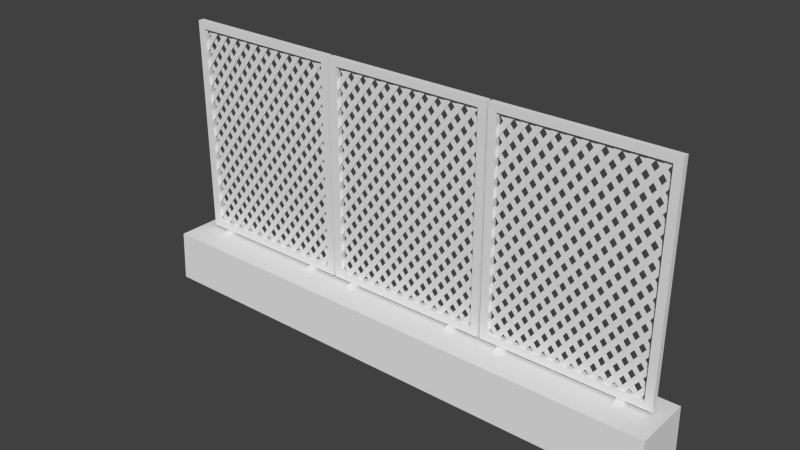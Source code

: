 # Source: lowfence_alt_blend.blend  (saved by Blender 2.69.0; exported with 4.5.12 LTS)
import bpy
from mathutils import Matrix  # noqa: F401  (used for matrix-valued properties, if any)

bpy.ops.wm.read_factory_settings(use_empty=True)
scene = bpy.context.scene
scene.name = 'Scene'

# ---- collections
col_collection_1 = bpy.data.collections.new('Collection 1'); scene.collection.children.link(col_collection_1)

# ---- world
world_world = bpy.data.worlds.new('World'); scene.world = world_world
world_world.color = (0.05088, 0.05088, 0.05088)
world_world.use_sun_shadow = False
world_world.sun_shadow_jitter_overblur = 0.0
world_world.cycles.sampling_method = 'MANUAL'
world_world.cycles.sample_map_resolution = 256

# ---- meshes
me_largefence = bpy.data.meshes.new('largefence')
me_largefence.from_pydata([(-0.4666, 0.004794, 0.05574), (-0.4666, 0.09099, -0.05181), (-0.4666, 0.004794, -0.05544), (-0.4666, 0.0919, 0.05151), (-0.1454, 0.09582, -0.01621), (-0.1454, 0.09582, -0.005627), (0.1484, 0.09582, -0.005627), (0.4666, 0.004794, 0.05574), (0.4666, 0.09099, -0.05181), (0.4666, 0.0919, 0.05151), (0.4666, 0.004794, -0.05544), (0.1484, 0.4799, -0.01621), (-0.1454, 0.4799, -0.01621), (-0.1454, 0.4799, -0.005627), (0.1484, 0.4799, -0.005627), (0.1484, 0.09582, -0.01621), (-0.1317, 0.1088, -0.01612), (-0.1317, 0.1088, -0.005722), (0.1347, 0.1088, -0.005722), (0.1347, 0.467, -0.01612), (-0.1317, 0.467, -0.01612), (-0.1317, 0.467, -0.005722), (0.1347, 0.467, -0.005722), (0.1347, 0.1088, -0.01612), (-0.1351, 0.1087, -0.01027), (0.1381, 0.1087, -0.01027), (-0.1351, 0.4698, -0.01027), (0.1381, 0.4698, -0.01027), (-0.0989, 0.08854, 0.02174), (-0.1109, 0.08854, 0.02174), (-0.09847, 0.08854, -0.02662), (-0.0973, 0.09694, -0.01264), (-0.1125, 0.09694, -0.01264), (-0.1114, 0.08854, -0.02662), (0.09252, 0.08854, -0.02662), (0.09135, 0.09694, -0.01264), (0.1066, 0.09694, -0.01264), (0.1054, 0.08854, -0.02662), (0.09295, 0.08854, 0.02174), (0.105, 0.08854, 0.02174), (0.1381, 0.1244, -0.01027), (0.1381, 0.1401, -0.01027), (0.1381, 0.1558, -0.01027), (0.1381, 0.1715, -0.01027), (0.1381, 0.1872, -0.01027), (0.1381, 0.2029, -0.01027), (0.1381, 0.2186, -0.01027), (0.1381, 0.2343, -0.01027), (0.1381, 0.25, -0.01027), (0.1381, 0.2657, -0.01027), (0.1381, 0.2814, -0.01027), (0.1381, 0.2971, -0.01027), (0.1381, 0.3128, -0.01027), (0.1381, 0.3285, -0.01027), (0.1381, 0.3442, -0.01027), (0.1381, 0.3599, -0.01027), (0.1381, 0.3756, -0.01027), (0.1381, 0.3913, -0.01027), (0.1381, 0.407, -0.01027), (0.1381, 0.4227, -0.01027), (0.1381, 0.4384, -0.01027), (0.1381, 0.4541, -0.01027), (-0.1351, 0.4541, -0.01027), (-0.1351, 0.4384, -0.01027), (-0.1351, 0.4227, -0.01027), (-0.1351, 0.407, -0.01027), (-0.1351, 0.3913, -0.01027), (-0.1351, 0.3756, -0.01027), (-0.1351, 0.3599, -0.01027), (-0.1351, 0.3442, -0.01027), (-0.1351, 0.3285, -0.01027), (-0.1351, 0.3128, -0.01027), (-0.1351, 0.2971, -0.01027), (-0.1351, 0.2814, -0.01027), (-0.1351, 0.2657, -0.01027), (-0.1351, 0.25, -0.01027), (-0.1351, 0.2343, -0.01027), (-0.1351, 0.2186, -0.01027), (-0.1351, 0.2029, -0.01027), (-0.1351, 0.1872, -0.01027), (-0.1351, 0.1715, -0.01027), (-0.1351, 0.1558, -0.01027), (-0.1351, 0.1401, -0.01027), (-0.1351, 0.1244, -0.01027), (0.1262, 0.4698, -0.01027), (0.1143, 0.4698, -0.01027), (0.1024, 0.4698, -0.01027), (0.09057, 0.4698, -0.01027), (0.07869, 0.4698, -0.01027), (0.06681, 0.4698, -0.01027), (0.05494, 0.4698, -0.01027), (0.04306, 0.4698, -0.01027), (0.03118, 0.4698, -0.01027), (0.0193, 0.4698, -0.01027), (0.007427, 0.4698, -0.01027), (-0.00445, 0.4698, -0.01027), (-0.01633, 0.4698, -0.01027), (-0.0282, 0.4698, -0.01027), (-0.04008, 0.4698, -0.01027), (-0.05196, 0.4698, -0.01027), (-0.06384, 0.4698, -0.01027), (-0.07571, 0.4698, -0.01027), (-0.08759, 0.4698, -0.01027), (-0.09947, 0.4698, -0.01027), (-0.1113, 0.4698, -0.01027), (-0.1232, 0.4698, -0.01027), (-0.1232, 0.1087, -0.01027), (-0.1113, 0.1087, -0.01027), (-0.09947, 0.1087, -0.01027), (-0.08759, 0.1087, -0.01027), (-0.07571, 0.1087, -0.01027), (-0.06384, 0.1087, -0.01027), (-0.05196, 0.1087, -0.01027), (-0.04008, 0.1087, -0.01027), (-0.0282, 0.1087, -0.01027), (-0.01633, 0.1087, -0.01027), (-0.004451, 0.1087, -0.01027), (0.007427, 0.1087, -0.01027), (0.0193, 0.1087, -0.01027), (0.03118, 0.1087, -0.01027), (0.04306, 0.1087, -0.01027), (0.05494, 0.1087, -0.01027), (0.06681, 0.1087, -0.01027), (0.07869, 0.1087, -0.01027), (0.09057, 0.1087, -0.01027), (0.1024, 0.1087, -0.01027), (0.1143, 0.1087, -0.01027), (0.1262, 0.1087, -0.01027), (0.1381, 0.1087, -0.01175), (-0.1351, 0.1087, -0.01175), (0.1381, 0.4698, -0.01175), (-0.1351, 0.4698, -0.01175), (-0.1351, 0.1244, -0.01175), (-0.1351, 0.1401, -0.01175), (-0.1351, 0.1558, -0.01175), (-0.1351, 0.1715, -0.01175), (-0.1351, 0.1872, -0.01175), (-0.1351, 0.2029, -0.01175), (-0.1351, 0.2186, -0.01175), (-0.1351, 0.2343, -0.01175), (-0.1351, 0.25, -0.01175), (-0.1351, 0.2657, -0.01175), (-0.1351, 0.2814, -0.01175), (-0.1351, 0.2971, -0.01175), (-0.1351, 0.3128, -0.01175), (-0.1351, 0.3285, -0.01175), (-0.1351, 0.3442, -0.01175), (-0.1351, 0.3599, -0.01175), (-0.1351, 0.3756, -0.01175), (-0.1351, 0.3913, -0.01175), (-0.1351, 0.407, -0.01175), (-0.1351, 0.4227, -0.01175), (-0.1351, 0.4384, -0.01175), (-0.1351, 0.4541, -0.01175), (0.1381, 0.4541, -0.01175), (0.1381, 0.4384, -0.01175), (0.1381, 0.4227, -0.01175), (0.1381, 0.407, -0.01175), (0.1381, 0.3913, -0.01175), (0.1381, 0.3756, -0.01175), (0.1381, 0.3599, -0.01175), (0.1381, 0.3442, -0.01175), (0.1381, 0.3285, -0.01175), (0.1381, 0.3128, -0.01175), (0.1381, 0.2971, -0.01175), (0.1381, 0.2814, -0.01175), (0.1381, 0.2657, -0.01175), (0.1381, 0.25, -0.01175), (0.1381, 0.2343, -0.01175), (0.1381, 0.2186, -0.01175), (0.1381, 0.2029, -0.01175), (0.1381, 0.1872, -0.01175), (0.1381, 0.1715, -0.01175), (0.1381, 0.1558, -0.01175), (0.1381, 0.1401, -0.01175), (0.1381, 0.1244, -0.01175), (-0.1232, 0.4698, -0.01175), (-0.1113, 0.4698, -0.01175), (-0.09947, 0.4698, -0.01175), (-0.08759, 0.4698, -0.01175), (-0.07571, 0.4698, -0.01175), (-0.06384, 0.4698, -0.01175), (-0.05196, 0.4698, -0.01175), (-0.04008, 0.4698, -0.01175), (-0.0282, 0.4698, -0.01175), (-0.01633, 0.4698, -0.01175), (-0.004451, 0.4698, -0.01175), (0.007427, 0.4698, -0.01175), (0.0193, 0.4698, -0.01175), (0.03118, 0.4698, -0.01175), (0.04306, 0.4698, -0.01175), (0.05493, 0.4698, -0.01175), (0.06681, 0.4698, -0.01175), (0.07869, 0.4698, -0.01175), (0.09057, 0.4698, -0.01175), (0.1024, 0.4698, -0.01175), (0.1143, 0.4698, -0.01175), (0.1262, 0.4698, -0.01175), (0.1262, 0.1087, -0.01175), (0.1143, 0.1087, -0.01175), (0.1024, 0.1087, -0.01175), (0.09057, 0.1087, -0.01175), (0.07869, 0.1087, -0.01175), (0.06681, 0.1087, -0.01175), (0.05494, 0.1087, -0.01175), (0.04306, 0.1087, -0.01175), (0.03118, 0.1087, -0.01175), (0.0193, 0.1087, -0.01175), (0.007427, 0.1087, -0.01175), (-0.004451, 0.1087, -0.01175), (-0.01633, 0.1087, -0.01175), (-0.0282, 0.1087, -0.01175), (-0.04008, 0.1087, -0.01175), (-0.05196, 0.1087, -0.01175), (-0.06384, 0.1087, -0.01175), (-0.07571, 0.1087, -0.01175), (-0.08759, 0.1087, -0.01175), (-0.09947, 0.1087, -0.01175), (-0.1113, 0.1087, -0.01175), (-0.1232, 0.1087, -0.01175), (0.1523, 0.09582, -0.01621), (0.1523, 0.09582, -0.005627), (0.4461, 0.09582, -0.005627), (0.4461, 0.4799, -0.01621), (0.1523, 0.4799, -0.01621), (0.1523, 0.4799, -0.005627), (0.4461, 0.4799, -0.005627), (0.4461, 0.09582, -0.01621), (0.166, 0.1088, -0.01612), (0.166, 0.1088, -0.005722), (0.4324, 0.1088, -0.005722), (0.4324, 0.467, -0.01612), (0.166, 0.467, -0.01612), (0.166, 0.467, -0.005722), (0.4324, 0.467, -0.005722), (0.4324, 0.1088, -0.01612), (0.1626, 0.1087, -0.01027), (0.1626, 0.4698, -0.01027), (0.4358, 0.4698, -0.01027), (0.1988, 0.08854, 0.02174), (0.1868, 0.08854, 0.02174), (0.1992, 0.08854, -0.02662), (0.2004, 0.09694, -0.01264), (0.1852, 0.09694, -0.01264), (0.1863, 0.08854, -0.02662), (0.3902, 0.08854, -0.02662), (0.3891, 0.09694, -0.01264), (0.4043, 0.09694, -0.01264), (0.4031, 0.08854, -0.02662), (0.3907, 0.08854, 0.02174), (0.4027, 0.08854, 0.02174), (0.4358, 0.1244, -0.01027), (0.4358, 0.1401, -0.01027), (0.4358, 0.1558, -0.01027), (0.4358, 0.1715, -0.01027), (0.4358, 0.1872, -0.01027), (0.4358, 0.2029, -0.01027), (0.4358, 0.2186, -0.01027), (0.4358, 0.2343, -0.01027), (0.4358, 0.25, -0.01027), (0.4358, 0.2657, -0.01027), (0.4358, 0.2814, -0.01027), (0.4358, 0.2971, -0.01027), (0.4358, 0.3128, -0.01027), (0.4358, 0.3285, -0.01027), (0.4358, 0.3442, -0.01027), (0.4358, 0.3599, -0.01027), (0.4358, 0.3756, -0.01027), (0.4358, 0.3913, -0.01027), (0.4358, 0.407, -0.01027), (0.4358, 0.4227, -0.01027), (0.4358, 0.4384, -0.01027), (0.4358, 0.4541, -0.01027), (0.1626, 0.4541, -0.01027), (0.1626, 0.4384, -0.01027), (0.1626, 0.4227, -0.01027), (0.1626, 0.407, -0.01027), (0.1626, 0.3913, -0.01027), (0.1626, 0.3756, -0.01027), (0.1626, 0.3599, -0.01027), (0.1626, 0.3442, -0.01027), (0.1626, 0.3285, -0.01027), (0.1626, 0.3128, -0.01027), (0.1626, 0.2971, -0.01027), (0.1626, 0.2814, -0.01027), (0.1626, 0.2657, -0.01027), (0.1626, 0.25, -0.01027), (0.1626, 0.2343, -0.01027), (0.1626, 0.2186, -0.01027), (0.1626, 0.2029, -0.01027), (0.1626, 0.1872, -0.01027), (0.1626, 0.1715, -0.01027), (0.1626, 0.1558, -0.01027), (0.1626, 0.1401, -0.01027), (0.1626, 0.1244, -0.01027), (0.4239, 0.4698, -0.01027), (0.412, 0.4698, -0.01027), (0.4002, 0.4698, -0.01027), (0.3883, 0.4698, -0.01027), (0.3764, 0.4698, -0.01027), (0.3645, 0.4698, -0.01027), (0.3526, 0.4698, -0.01027), (0.3408, 0.4698, -0.01027), (0.3289, 0.4698, -0.01027), (0.317, 0.4698, -0.01027), (0.3051, 0.4698, -0.01027), (0.2933, 0.4698, -0.01027), (0.2814, 0.4698, -0.01027), (0.2695, 0.4698, -0.01027), (0.2576, 0.4698, -0.01027), (0.2457, 0.4698, -0.01027), (0.2339, 0.4698, -0.01027), (0.222, 0.4698, -0.01027), (0.2101, 0.4698, -0.01027), (0.1982, 0.4698, -0.01027), (0.1864, 0.4698, -0.01027), (0.1745, 0.4698, -0.01027), (0.1745, 0.1087, -0.01027), (0.1864, 0.1087, -0.01027), (0.1982, 0.1087, -0.01027), (0.2101, 0.1087, -0.01027), (0.222, 0.1087, -0.01027), (0.2339, 0.1087, -0.01027), (0.2457, 0.1087, -0.01027), (0.2576, 0.1087, -0.01027), (0.2695, 0.1087, -0.01027), (0.2814, 0.1087, -0.01027), (0.2933, 0.1087, -0.01027), (0.3051, 0.1087, -0.01027), (0.317, 0.1087, -0.01027), (0.3289, 0.1087, -0.01027), (0.3408, 0.1087, -0.01027), (0.3526, 0.1087, -0.01027), (0.3645, 0.1087, -0.01027), (0.3764, 0.1087, -0.01027), (0.3883, 0.1087, -0.01027), (0.4002, 0.1087, -0.01027), (0.412, 0.1087, -0.01027), (0.4239, 0.1087, -0.01027), (0.4358, 0.1087, -0.01175), (0.4358, 0.4698, -0.01175), (0.1626, 0.4698, -0.01175), (0.1626, 0.1244, -0.01175), (0.1626, 0.1401, -0.01175), (0.1626, 0.1558, -0.01175), (0.1626, 0.1715, -0.01175), (0.1626, 0.1872, -0.01175), (0.1626, 0.2029, -0.01175), (0.1626, 0.2186, -0.01175), (0.1626, 0.2343, -0.01175), (0.1626, 0.25, -0.01175), (0.1626, 0.2657, -0.01175), (0.1626, 0.2814, -0.01175), (0.1626, 0.2971, -0.01175), (0.1626, 0.3128, -0.01175), (0.1626, 0.3285, -0.01175), (0.1626, 0.3442, -0.01175), (0.1626, 0.3599, -0.01175), (0.1626, 0.3756, -0.01175), (0.1626, 0.3913, -0.01175), (0.1626, 0.407, -0.01175), (0.1626, 0.4227, -0.01175), (0.1626, 0.4384, -0.01175), (0.1626, 0.4541, -0.01175), (0.4358, 0.4541, -0.01175), (0.4358, 0.4384, -0.01175), (0.4358, 0.4227, -0.01175), (0.4358, 0.407, -0.01175), (0.4358, 0.3913, -0.01175), (0.4358, 0.3756, -0.01175), (0.4358, 0.3599, -0.01175), (0.4358, 0.3442, -0.01175), (0.4358, 0.3285, -0.01175), (0.4358, 0.3128, -0.01175), (0.4358, 0.2971, -0.01175), (0.4358, 0.2814, -0.01175), (0.4358, 0.2657, -0.01175), (0.4358, 0.25, -0.01175), (0.4358, 0.2343, -0.01175), (0.4358, 0.2186, -0.01175), (0.4358, 0.2029, -0.01175), (0.4358, 0.1872, -0.01175), (0.4358, 0.1715, -0.01175), (0.4358, 0.1558, -0.01175), (0.4358, 0.1401, -0.01175), (0.4358, 0.1244, -0.01175), (0.1745, 0.4698, -0.01175), (0.1864, 0.4698, -0.01175), (0.1982, 0.4698, -0.01175), (0.2101, 0.4698, -0.01175), (0.222, 0.4698, -0.01175), (0.2339, 0.4698, -0.01175), (0.2457, 0.4698, -0.01175), (0.2576, 0.4698, -0.01175), (0.2695, 0.4698, -0.01175), (0.2814, 0.4698, -0.01175), (0.2933, 0.4698, -0.01175), (0.3051, 0.4698, -0.01175), (0.317, 0.4698, -0.01175), (0.3289, 0.4698, -0.01175), (0.3408, 0.4698, -0.01175), (0.3526, 0.4698, -0.01175), (0.3645, 0.4698, -0.01175), (0.3764, 0.4698, -0.01175), (0.3883, 0.4698, -0.01175), (0.4002, 0.4698, -0.01175), (0.412, 0.4698, -0.01175), (0.4239, 0.4698, -0.01175), (0.4239, 0.1087, -0.01175), (0.412, 0.1087, -0.01175), (0.4002, 0.1087, -0.01175), (0.3883, 0.1087, -0.01175), (0.3764, 0.1087, -0.01175), (0.3645, 0.1087, -0.01175), (0.3526, 0.1087, -0.01175), (0.3408, 0.1087, -0.01175), (0.3289, 0.1087, -0.01175), (0.317, 0.1087, -0.01175), (0.3051, 0.1087, -0.01175), (0.2933, 0.1087, -0.01175), (0.2814, 0.1087, -0.01175), (0.2695, 0.1087, -0.01175), (0.2576, 0.1087, -0.01175), (0.2457, 0.1087, -0.01175), (0.2339, 0.1087, -0.01175), (0.222, 0.1087, -0.01175), (0.2101, 0.1087, -0.01175), (0.1982, 0.1087, -0.01175), (0.1864, 0.1087, -0.01175), (0.1745, 0.1087, -0.01175), (-0.443, 0.09582, -0.01621), (-0.443, 0.09582, -0.005627), (-0.1492, 0.09582, -0.005627), (-0.1492, 0.4799, -0.01621), (-0.443, 0.4799, -0.01621), (-0.443, 0.4799, -0.005627), (-0.1492, 0.4799, -0.005627), (-0.1492, 0.09582, -0.01621), (-0.4293, 0.1088, -0.01612), (-0.4293, 0.1088, -0.005722), (-0.1629, 0.1088, -0.005722), (-0.1629, 0.467, -0.01612), (-0.4293, 0.467, -0.01612), (-0.4293, 0.467, -0.005722), (-0.1629, 0.467, -0.005722), (-0.1629, 0.1088, -0.01612), (-0.4327, 0.1087, -0.01027), (-0.4327, 0.4698, -0.01027), (-0.1595, 0.4698, -0.01027), (-0.3965, 0.08854, 0.02174), (-0.4085, 0.08854, 0.02174), (-0.3961, 0.08854, -0.02662), (-0.3949, 0.09694, -0.01264), (-0.4101, 0.09694, -0.01264), (-0.409, 0.08854, -0.02662), (-0.2051, 0.08854, -0.02662), (-0.2062, 0.09694, -0.01264), (-0.191, 0.09694, -0.01264), (-0.1922, 0.08854, -0.02662), (-0.2047, 0.08854, 0.02174), (-0.1926, 0.08854, 0.02174), (-0.1595, 0.1244, -0.01027), (-0.1595, 0.1401, -0.01027), (-0.1595, 0.1558, -0.01027), (-0.1595, 0.1715, -0.01027), (-0.1595, 0.1872, -0.01027), (-0.1595, 0.2029, -0.01027), (-0.1595, 0.2186, -0.01027), (-0.1595, 0.2343, -0.01027), (-0.1595, 0.25, -0.01027), (-0.1595, 0.2657, -0.01027), (-0.1595, 0.2814, -0.01027), (-0.1595, 0.2971, -0.01027), (-0.1595, 0.3128, -0.01027), (-0.1595, 0.3285, -0.01027), (-0.1595, 0.3442, -0.01027), (-0.1595, 0.3599, -0.01027), (-0.1595, 0.3756, -0.01027), (-0.1595, 0.3913, -0.01027), (-0.1595, 0.407, -0.01027), (-0.1595, 0.4227, -0.01027), (-0.1595, 0.4384, -0.01027), (-0.1595, 0.4541, -0.01027), (-0.4327, 0.4541, -0.01027), (-0.4327, 0.4384, -0.01027), (-0.4327, 0.4227, -0.01027), (-0.4327, 0.407, -0.01027), (-0.4327, 0.3913, -0.01027), (-0.4327, 0.3756, -0.01027), (-0.4327, 0.3599, -0.01027), (-0.4327, 0.3442, -0.01027), (-0.4327, 0.3285, -0.01027), (-0.4327, 0.3128, -0.01027), (-0.4327, 0.2971, -0.01027), (-0.4327, 0.2814, -0.01027), (-0.4327, 0.2657, -0.01027), (-0.4327, 0.25, -0.01027), (-0.4327, 0.2343, -0.01027), (-0.4327, 0.2186, -0.01027), (-0.4327, 0.2029, -0.01027), (-0.4327, 0.1872, -0.01027), (-0.4327, 0.1715, -0.01027), (-0.4327, 0.1558, -0.01027), (-0.4327, 0.1401, -0.01027), (-0.4327, 0.1244, -0.01027), (-0.1714, 0.4698, -0.01027), (-0.1833, 0.4698, -0.01027), (-0.1952, 0.4698, -0.01027), (-0.207, 0.4698, -0.01027), (-0.2189, 0.4698, -0.01027), (-0.2308, 0.4698, -0.01027), (-0.2427, 0.4698, -0.01027), (-0.2545, 0.4698, -0.01027), (-0.2664, 0.4698, -0.01027), (-0.2783, 0.4698, -0.01027), (-0.2902, 0.4698, -0.01027), (-0.302, 0.4698, -0.01027), (-0.3139, 0.4698, -0.01027), (-0.3258, 0.4698, -0.01027), (-0.3377, 0.4698, -0.01027), (-0.3496, 0.4698, -0.01027), (-0.3614, 0.4698, -0.01027), (-0.3733, 0.4698, -0.01027), (-0.3852, 0.4698, -0.01027), (-0.3971, 0.4698, -0.01027), (-0.4089, 0.4698, -0.01027), (-0.4208, 0.4698, -0.01027), (-0.4208, 0.1087, -0.01027), (-0.4089, 0.1087, -0.01027), (-0.3971, 0.1087, -0.01027), (-0.3852, 0.1087, -0.01027), (-0.3733, 0.1087, -0.01027), (-0.3614, 0.1087, -0.01027), (-0.3496, 0.1087, -0.01027), (-0.3377, 0.1087, -0.01027), (-0.3258, 0.1087, -0.01027), (-0.3139, 0.1087, -0.01027), (-0.302, 0.1087, -0.01027), (-0.2902, 0.1087, -0.01027), (-0.2783, 0.1087, -0.01027), (-0.2664, 0.1087, -0.01027), (-0.2545, 0.1087, -0.01027), (-0.2427, 0.1087, -0.01027), (-0.2308, 0.1087, -0.01027), (-0.2189, 0.1087, -0.01027), (-0.207, 0.1087, -0.01027), (-0.1952, 0.1087, -0.01027), (-0.1833, 0.1087, -0.01027), (-0.1714, 0.1087, -0.01027), (-0.1595, 0.1087, -0.01175), (-0.1595, 0.4698, -0.01175), (-0.4327, 0.4698, -0.01175), (-0.4327, 0.1244, -0.01175), (-0.4327, 0.1401, -0.01175), (-0.4327, 0.1558, -0.01175), (-0.4327, 0.1715, -0.01175), (-0.4327, 0.1872, -0.01175), (-0.4327, 0.2029, -0.01175), (-0.4327, 0.2186, -0.01175), (-0.4327, 0.2343, -0.01175), (-0.4327, 0.25, -0.01175), (-0.4327, 0.2657, -0.01175), (-0.4327, 0.2814, -0.01175), (-0.4327, 0.2971, -0.01175), (-0.4327, 0.3128, -0.01175), (-0.4327, 0.3285, -0.01175), (-0.4327, 0.3442, -0.01175), (-0.4327, 0.3599, -0.01175), (-0.4327, 0.3756, -0.01175), (-0.4327, 0.3913, -0.01175), (-0.4327, 0.407, -0.01175), (-0.4327, 0.4227, -0.01175), (-0.4327, 0.4384, -0.01175), (-0.4327, 0.4541, -0.01175), (-0.1595, 0.4541, -0.01175), (-0.1595, 0.4384, -0.01175), (-0.1595, 0.4227, -0.01175), (-0.1595, 0.407, -0.01175), (-0.1595, 0.3913, -0.01175), (-0.1595, 0.3756, -0.01175), (-0.1595, 0.3599, -0.01175), (-0.1595, 0.3442, -0.01175), (-0.1595, 0.3285, -0.01175), (-0.1595, 0.3128, -0.01175), (-0.1595, 0.2971, -0.01175), (-0.1595, 0.2814, -0.01175), (-0.1595, 0.2657, -0.01175), (-0.1595, 0.25, -0.01175), (-0.1595, 0.2343, -0.01175), (-0.1595, 0.2186, -0.01175), (-0.1595, 0.2029, -0.01175), (-0.1595, 0.1872, -0.01175), (-0.1595, 0.1715, -0.01175), (-0.1595, 0.1558, -0.01175), (-0.1595, 0.1401, -0.01175), (-0.1595, 0.1244, -0.01175), (-0.4208, 0.4698, -0.01175), (-0.4089, 0.4698, -0.01175), (-0.3971, 0.4698, -0.01175), (-0.3852, 0.4698, -0.01175), (-0.3733, 0.4698, -0.01175), (-0.3614, 0.4698, -0.01175), (-0.3496, 0.4698, -0.01175), (-0.3377, 0.4698, -0.01175), (-0.3258, 0.4698, -0.01175), (-0.3139, 0.4698, -0.01175), (-0.302, 0.4698, -0.01175), (-0.2902, 0.4698, -0.01175), (-0.2783, 0.4698, -0.01175), (-0.2664, 0.4698, -0.01175), (-0.2545, 0.4698, -0.01175), (-0.2427, 0.4698, -0.01175), (-0.2308, 0.4698, -0.01175), (-0.2189, 0.4698, -0.01175), (-0.207, 0.4698, -0.01175), (-0.1952, 0.4698, -0.01175), (-0.1833, 0.4698, -0.01175), (-0.1714, 0.4698, -0.01175), (-0.1714, 0.1087, -0.01175), (-0.1833, 0.1087, -0.01175), (-0.1952, 0.1087, -0.01175), (-0.207, 0.1087, -0.01175), (-0.2189, 0.1087, -0.01175), (-0.2308, 0.1087, -0.01175), (-0.2427, 0.1087, -0.01175), (-0.2545, 0.1087, -0.01175), (-0.2664, 0.1087, -0.01175), (-0.2783, 0.1087, -0.01175), (-0.2902, 0.1087, -0.01175), (-0.302, 0.1087, -0.01175), (-0.3139, 0.1087, -0.01175), (-0.3258, 0.1087, -0.01175), (-0.3377, 0.1087, -0.01175), (-0.3496, 0.1087, -0.01175), (-0.3614, 0.1087, -0.01175), (-0.3733, 0.1087, -0.01175), (-0.3852, 0.1087, -0.01175), (-0.3971, 0.1087, -0.01175), (-0.4089, 0.1087, -0.01175), (-0.4208, 0.1087, -0.01175)], [], [(13, 12, 4, 5), (13, 5, 17, 21), (2, 1, 8, 10), (1, 2, 0, 3), (8, 9, 7, 10), (11, 12, 13, 14), (11, 14, 6, 15), (14, 13, 21, 22), (3, 0, 7, 9), (9, 8, 1, 3), (4, 12, 20, 16), (11, 15, 23, 19), (5, 6, 18, 17), (15, 4, 16, 23), (6, 14, 22, 18), (12, 11, 19, 20), (22, 21, 20, 19), (18, 22, 19, 23), (23, 16, 17, 18), (16, 20, 21, 17), (31, 32, 29, 28), (31, 28, 30), (29, 32, 33), (33, 32, 31, 30), (34, 35, 36, 37), (38, 35, 34), (36, 39, 37), (36, 35, 38, 39), (106, 107, 60, 61), (108, 109, 58, 59), (110, 111, 56, 57), (112, 113, 54, 55), (114, 115, 52, 53), (116, 117, 50, 51), (118, 119, 48, 49), (120, 121, 46, 47), (122, 123, 44, 45), (124, 125, 42, 43), (126, 127, 40, 41), (27, 84, 83, 24), (85, 86, 81, 82), (87, 88, 79, 80), (89, 90, 77, 78), (91, 92, 75, 76), (93, 94, 73, 74), (95, 96, 71, 72), (97, 98, 69, 70), (99, 100, 67, 68), (101, 102, 65, 66), (103, 104, 63, 64), (105, 26, 62), (198, 199, 152, 153), (200, 201, 150, 151), (202, 203, 148, 149), (204, 205, 146, 147), (206, 207, 144, 145), (208, 209, 142, 143), (210, 211, 140, 141), (212, 213, 138, 139), (214, 215, 136, 137), (216, 217, 134, 135), (218, 219, 132, 133), (131, 176, 175, 128), (177, 178, 173, 174), (179, 180, 171, 172), (181, 182, 169, 170), (183, 184, 167, 168), (185, 186, 165, 166), (187, 188, 163, 164), (189, 190, 161, 162), (191, 192, 159, 160), (193, 194, 157, 158), (195, 196, 155, 156), (197, 130, 154), (225, 224, 220, 221), (225, 221, 229, 233), (223, 224, 225, 226), (223, 226, 222, 227), (226, 225, 233, 234), (220, 224, 232, 228), (223, 227, 235, 231), (221, 222, 230, 229), (227, 220, 228, 235), (222, 226, 234, 230), (224, 223, 231, 232), (234, 233, 232, 231), (230, 234, 231, 235), (235, 228, 229, 230), (228, 232, 233, 229), (242, 243, 240, 239), (242, 239, 241), (240, 243, 244), (244, 243, 242, 241), (245, 246, 247, 248), (249, 246, 245), (247, 250, 248), (247, 246, 249, 250), (317, 318, 271, 272), (319, 320, 269, 270), (321, 322, 267, 268), (323, 324, 265, 266), (325, 326, 263, 264), (327, 328, 261, 262), (329, 330, 259, 260), (331, 332, 257, 258), (333, 334, 255, 256), (335, 336, 253, 254), (337, 338, 251, 252), (238, 295, 294, 236), (296, 297, 292, 293), (298, 299, 290, 291), (300, 301, 288, 289), (302, 303, 286, 287), (304, 305, 284, 285), (306, 307, 282, 283), (308, 309, 280, 281), (310, 311, 278, 279), (312, 313, 276, 277), (314, 315, 274, 275), (316, 237, 273), (408, 409, 362, 363), (410, 411, 360, 361), (412, 413, 358, 359), (414, 415, 356, 357), (416, 417, 354, 355), (418, 419, 352, 353), (420, 421, 350, 351), (422, 423, 348, 349), (424, 425, 346, 347), (426, 427, 344, 345), (428, 429, 342, 343), (341, 386, 385, 339), (387, 388, 383, 384), (389, 390, 381, 382), (391, 392, 379, 380), (393, 394, 377, 378), (395, 396, 375, 376), (397, 398, 373, 374), (399, 400, 371, 372), (401, 402, 369, 370), (403, 404, 367, 368), (405, 406, 365, 366), (407, 340, 364), (435, 434, 430, 431), (435, 431, 439, 443), (433, 434, 435, 436), (433, 436, 432, 437), (436, 435, 443, 444), (430, 434, 442, 438), (433, 437, 445, 441), (431, 432, 440, 439), (437, 430, 438, 445), (432, 436, 444, 440), (434, 433, 441, 442), (444, 443, 442, 441), (440, 444, 441, 445), (445, 438, 439, 440), (438, 442, 443, 439), (452, 453, 450, 449), (452, 449, 451), (450, 453, 454), (454, 453, 452, 451), (455, 456, 457, 458), (459, 456, 455), (457, 460, 458), (457, 456, 459, 460), (527, 528, 481, 482), (529, 530, 479, 480), (531, 532, 477, 478), (533, 534, 475, 476), (535, 536, 473, 474), (537, 538, 471, 472), (539, 540, 469, 470), (541, 542, 467, 468), (543, 544, 465, 466), (545, 546, 463, 464), (547, 548, 461, 462), (448, 505, 504, 446), (506, 507, 502, 503), (508, 509, 500, 501), (510, 511, 498, 499), (512, 513, 496, 497), (514, 515, 494, 495), (516, 517, 492, 493), (518, 519, 490, 491), (520, 521, 488, 489), (522, 523, 486, 487), (524, 525, 484, 485), (526, 447, 483), (618, 619, 572, 573), (620, 621, 570, 571), (622, 623, 568, 569), (624, 625, 566, 567), (626, 627, 564, 565), (628, 629, 562, 563), (630, 631, 560, 561), (632, 633, 558, 559), (634, 635, 556, 557), (636, 637, 554, 555), (638, 639, 552, 553), (551, 596, 595, 549), (597, 598, 593, 594), (599, 600, 591, 592), (601, 602, 589, 590), (603, 604, 587, 588), (605, 606, 585, 586), (607, 608, 583, 584), (609, 610, 581, 582), (611, 612, 579, 580), (613, 614, 577, 578), (615, 616, 575, 576), (617, 550, 574)])
_uv = me_largefence.uv_layers.new(name='UVMap')
_uv.uv.foreach_set('vector', [0.2456, 0.3721, 0.2527, 0.3721, 0.2527, 0.6241, 0.2456, 0.6241, 0.2489, 0.6568, 0.2489, 0.3404, 0.2604, 0.3514, 0.2604, 0.6459, 0.784, 0.2442, 0.9872, 0.2442, 0.9872, 0.7128, 0.784, 0.7128, 0.2561, 0.006323, 0.4815, 0.006323, 0.4623, 0.1357, 0.2817, 0.1357, 0.2561, 0.006323, 0.4815, 0.006323, 0.4623, 0.1357, 0.2817, 0.1357, 0.2456, 0.3721, 0.2527, 0.3721, 0.2527, 0.6241, 0.2456, 0.6241, 0.2456, 0.3721, 0.2527, 0.3721, 0.2527, 0.6241, 0.2456, 0.6241, 0.4772, 0.6568, 0.2489, 0.6568, 0.2604, 0.6459, 0.4657, 0.6459, 0.784, 0.2442, 0.9872, 0.2442, 0.9872, 0.7128, 0.784, 0.7128, 0.8578, 0.0, 0.9877, 0.0, 0.9877, 0.8694, 0.8578, 0.8694, 0.2489, 0.3404, 0.2489, 0.6568, 0.2604, 0.6459, 0.2604, 0.3514, 0.4772, 0.6568, 0.4772, 0.3404, 0.4657, 0.3514, 0.4657, 0.6459, 0.2489, 0.3404, 0.4772, 0.3404, 0.4657, 0.3514, 0.2604, 0.3514, 0.4772, 0.3404, 0.2489, 0.3404, 0.2604, 0.3514, 0.4657, 0.3514, 0.4772, 0.3404, 0.4772, 0.6568, 0.4657, 0.6459, 0.4657, 0.3514, 0.2489, 0.6568, 0.4772, 0.6568, 0.4657, 0.6459, 0.2604, 0.6459, 0.2647, 0.7243, 0.2924, 0.7243, 0.2924, 0.9764, 0.2647, 0.9764, 0.2647, 0.7243, 0.2924, 0.7243, 0.2924, 0.9764, 0.2647, 0.9764, 0.2647, 0.7243, 0.2924, 0.7243, 0.2924, 0.9764, 0.2647, 0.9764, 0.2647, 0.7243, 0.2924, 0.7243, 0.2924, 0.9764, 0.2647, 0.9764, 0.3171, 0.5323, 0.2667, 0.5323, 0.2741, 0.4732, 0.3081, 0.4732, 0.2851, 0.3716, 0.3395, 0.3716, 0.3395, 0.3988, 0.2851, 0.3716, 0.3395, 0.3716, 0.3395, 0.3988, 0.2735, 0.5546, 0.2667, 0.5323, 0.3171, 0.5323, 0.3103, 0.5546, 0.2735, 0.5546, 0.2667, 0.5323, 0.3171, 0.5323, 0.3103, 0.5546, 0.2851, 0.3716, 0.3395, 0.3716, 0.3395, 0.3988, 0.2851, 0.3716, 0.3395, 0.3716, 0.3395, 0.3988, 0.3171, 0.5323, 0.2667, 0.5323, 0.2741, 0.4732, 0.3081, 0.4732, 0.3131, 0.9742, 0.2983, 0.9742, 0.2983, 0.7705, 0.3131, 0.7705, 0.3131, 0.9742, 0.2983, 0.9742, 0.2983, 0.7705, 0.3131, 0.7705, 0.3131, 0.9742, 0.2983, 0.9742, 0.2983, 0.7705, 0.3131, 0.7705, 0.3131, 0.9742, 0.2983, 0.9742, 0.2983, 0.7705, 0.3131, 0.7705, 0.3131, 0.9742, 0.2983, 0.9742, 0.2983, 0.7705, 0.3131, 0.7705, 0.3131, 0.9742, 0.2983, 0.9742, 0.2983, 0.7705, 0.3131, 0.7705, 0.3131, 0.9742, 0.2983, 0.9742, 0.2983, 0.7705, 0.3131, 0.7705, 0.3131, 0.9742, 0.2983, 0.9742, 0.2983, 0.7705, 0.3131, 0.7705, 0.3131, 0.9742, 0.2983, 0.9742, 0.2983, 0.7705, 0.3131, 0.7705, 0.3131, 0.9742, 0.2983, 0.9742, 0.2983, 0.7705, 0.3131, 0.7705, 0.3131, 0.9742, 0.2983, 0.9742, 0.2983, 0.7705, 0.3131, 0.7705, 0.2983, 0.9742, 0.3131, 0.9742, 0.3131, 0.7705, 0.2983, 0.7705, 0.2983, 0.9742, 0.3131, 0.9742, 0.3131, 0.7705, 0.2983, 0.7705, 0.2983, 0.9742, 0.3131, 0.9742, 0.3131, 0.7705, 0.2983, 0.7705, 0.2983, 0.9742, 0.3131, 0.9742, 0.3131, 0.7705, 0.2983, 0.7705, 0.2983, 0.9742, 0.3131, 0.9742, 0.3131, 0.7705, 0.2983, 0.7705, 0.2983, 0.9742, 0.3131, 0.9742, 0.3131, 0.7705, 0.2983, 0.7705, 0.2983, 0.9742, 0.3131, 0.9742, 0.3131, 0.7705, 0.2983, 0.7705, 0.2983, 0.9742, 0.3131, 0.9742, 0.3131, 0.7705, 0.2983, 0.7705, 0.2983, 0.9742, 0.3131, 0.9742, 0.3131, 0.7705, 0.2983, 0.7705, 0.2983, 0.9742, 0.3131, 0.9742, 0.3131, 0.7705, 0.2983, 0.7705, 0.2983, 0.9742, 0.3131, 0.9742, 0.3131, 0.7705, 0.2983, 0.7705, 0.2983, 0.9742, 0.3131, 0.9742, 0.3131, 0.7705, 0.3131, 0.9742, 0.2983, 0.9742, 0.2983, 0.7705, 0.3131, 0.7705, 0.3131, 0.9742, 0.2983, 0.9742, 0.2983, 0.7705, 0.3131, 0.7705, 0.3131, 0.9742, 0.2983, 0.9742, 0.2983, 0.7705, 0.3131, 0.7705, 0.3131, 0.9742, 0.2983, 0.9742, 0.2983, 0.7705, 0.3131, 0.7705, 0.3131, 0.9742, 0.2983, 0.9742, 0.2983, 0.7705, 0.3131, 0.7705, 0.3131, 0.9742, 0.2983, 0.9742, 0.2983, 0.7705, 0.3131, 0.7705, 0.3131, 0.9742, 0.2983, 0.9742, 0.2983, 0.7705, 0.3131, 0.7705, 0.3131, 0.9742, 0.2983, 0.9742, 0.2983, 0.7705, 0.3131, 0.7705, 0.3131, 0.9742, 0.2983, 0.9742, 0.2983, 0.7705, 0.3131, 0.7705, 0.3131, 0.9742, 0.2983, 0.9742, 0.2983, 0.7705, 0.3131, 0.7705, 0.3131, 0.9742, 0.2983, 0.9742, 0.2983, 0.7705, 0.3131, 0.7705, 0.2983, 0.9742, 0.3131, 0.9742, 0.3131, 0.7705, 0.2983, 0.7705, 0.2983, 0.9742, 0.3131, 0.9742, 0.3131, 0.7705, 0.2983, 0.7705, 0.2983, 0.9742, 0.3131, 0.9742, 0.3131, 0.7705, 0.2983, 0.7705, 0.2983, 0.9742, 0.3131, 0.9742, 0.3131, 0.7705, 0.2983, 0.7705, 0.2983, 0.9742, 0.3131, 0.9742, 0.3131, 0.7705, 0.2983, 0.7705, 0.2983, 0.9742, 0.3131, 0.9742, 0.3131, 0.7705, 0.2983, 0.7705, 0.2983, 0.9742, 0.3131, 0.9742, 0.3131, 0.7705, 0.2983, 0.7705, 0.2983, 0.9742, 0.3131, 0.9742, 0.3131, 0.7705, 0.2983, 0.7705, 0.2983, 0.9742, 0.3131, 0.9742, 0.3131, 0.7705, 0.2983, 0.7705, 0.2983, 0.9742, 0.3131, 0.9742, 0.3131, 0.7705, 0.2983, 0.7705, 0.2983, 0.9742, 0.3131, 0.9742, 0.3131, 0.7705, 0.2983, 0.7705, 0.2983, 0.9742, 0.3131, 0.9742, 0.3131, 0.7705, 0.2456, 0.3721, 0.2527, 0.3721, 0.2527, 0.6241, 0.2456, 0.6241, 0.2489, 0.6568, 0.2489, 0.3404, 0.2604, 0.3514, 0.2604, 0.6459, 0.2456, 0.3721, 0.2527, 0.3721, 0.2527, 0.6241, 0.2456, 0.6241, 0.2456, 0.3721, 0.2527, 0.3721, 0.2527, 0.6241, 0.2456, 0.6241, 0.4772, 0.6568, 0.2489, 0.6568, 0.2604, 0.6459, 0.4657, 0.6459, 0.2489, 0.3404, 0.2489, 0.6568, 0.2604, 0.6459, 0.2604, 0.3514, 0.4772, 0.6568, 0.4772, 0.3404, 0.4657, 0.3514, 0.4657, 0.6459, 0.2489, 0.3404, 0.4772, 0.3404, 0.4657, 0.3514, 0.2604, 0.3514, 0.4772, 0.3404, 0.2489, 0.3404, 0.2604, 0.3514, 0.4657, 0.3514, 0.4772, 0.3404, 0.4772, 0.6568, 0.4657, 0.6459, 0.4657, 0.3514, 0.2489, 0.6568, 0.4772, 0.6568, 0.4657, 0.6459, 0.2604, 0.6459, 0.2647, 0.7243, 0.2924, 0.7243, 0.2924, 0.9764, 0.2647, 0.9764, 0.2647, 0.7243, 0.2924, 0.7243, 0.2924, 0.9764, 0.2647, 0.9764, 0.2647, 0.7243, 0.2924, 0.7243, 0.2924, 0.9764, 0.2647, 0.9764, 0.2647, 0.7243, 0.2924, 0.7243, 0.2924, 0.9764, 0.2647, 0.9764, 0.3171, 0.5323, 0.2667, 0.5323, 0.2741, 0.4732, 0.3081, 0.4732, 0.2851, 0.3716, 0.3395, 0.3716, 0.3395, 0.3988, 0.2851, 0.3716, 0.3395, 0.3716, 0.3395, 0.3988, 0.2735, 0.5546, 0.2667, 0.5323, 0.3171, 0.5323, 0.3103, 0.5546, 0.2735, 0.5546, 0.2667, 0.5323, 0.3171, 0.5323, 0.3103, 0.5546, 0.2851, 0.3716, 0.3395, 0.3716, 0.3395, 0.3988, 0.2851, 0.3716, 0.3395, 0.3716, 0.3395, 0.3988, 0.3171, 0.5323, 0.2667, 0.5323, 0.2741, 0.4732, 0.3081, 0.4732, 0.3131, 0.9742, 0.2983, 0.9742, 0.2983, 0.7705, 0.3131, 0.7705, 0.3131, 0.9742, 0.2983, 0.9742, 0.2983, 0.7705, 0.3131, 0.7705, 0.3131, 0.9742, 0.2983, 0.9742, 0.2983, 0.7705, 0.3131, 0.7705, 0.3131, 0.9742, 0.2983, 0.9742, 0.2983, 0.7705, 0.3131, 0.7705, 0.3131, 0.9742, 0.2983, 0.9742, 0.2983, 0.7705, 0.3131, 0.7705, 0.3131, 0.9742, 0.2983, 0.9742, 0.2983, 0.7705, 0.3131, 0.7705, 0.3131, 0.9742, 0.2983, 0.9742, 0.2983, 0.7705, 0.3131, 0.7705, 0.3131, 0.9742, 0.2983, 0.9742, 0.2983, 0.7705, 0.3131, 0.7705, 0.3131, 0.9742, 0.2983, 0.9742, 0.2983, 0.7705, 0.3131, 0.7705, 0.3131, 0.9742, 0.2983, 0.9742, 0.2983, 0.7705, 0.3131, 0.7705, 0.3131, 0.9742, 0.2983, 0.9742, 0.2983, 0.7705, 0.3131, 0.7705, 0.2983, 0.9742, 0.3131, 0.9742, 0.3131, 0.7705, 0.2983, 0.7705, 0.2983, 0.9742, 0.3131, 0.9742, 0.3131, 0.7705, 0.2983, 0.7705, 0.2983, 0.9742, 0.3131, 0.9742, 0.3131, 0.7705, 0.2983, 0.7705, 0.2983, 0.9742, 0.3131, 0.9742, 0.3131, 0.7705, 0.2983, 0.7705, 0.2983, 0.9742, 0.3131, 0.9742, 0.3131, 0.7705, 0.2983, 0.7705, 0.2983, 0.9742, 0.3131, 0.9742, 0.3131, 0.7705, 0.2983, 0.7705, 0.2983, 0.9742, 0.3131, 0.9742, 0.3131, 0.7705, 0.2983, 0.7705, 0.2983, 0.9742, 0.3131, 0.9742, 0.3131, 0.7705, 0.2983, 0.7705, 0.2983, 0.9742, 0.3131, 0.9742, 0.3131, 0.7705, 0.2983, 0.7705, 0.2983, 0.9742, 0.3131, 0.9742, 0.3131, 0.7705, 0.2983, 0.7705, 0.2983, 0.9742, 0.3131, 0.9742, 0.3131, 0.7705, 0.2983, 0.7705, 0.2983, 0.9742, 0.3131, 0.9742, 0.3131, 0.7705, 0.3131, 0.9742, 0.2983, 0.9742, 0.2983, 0.7705, 0.3131, 0.7705, 0.3131, 0.9742, 0.2983, 0.9742, 0.2983, 0.7705, 0.3131, 0.7705, 0.3131, 0.9742, 0.2983, 0.9742, 0.2983, 0.7705, 0.3131, 0.7705, 0.3131, 0.9742, 0.2983, 0.9742, 0.2983, 0.7705, 0.3131, 0.7705, 0.3131, 0.9742, 0.2983, 0.9742, 0.2983, 0.7705, 0.3131, 0.7705, 0.3131, 0.9742, 0.2983, 0.9742, 0.2983, 0.7705, 0.3131, 0.7705, 0.3131, 0.9742, 0.2983, 0.9742, 0.2983, 0.7705, 0.3131, 0.7705, 0.3131, 0.9742, 0.2983, 0.9742, 0.2983, 0.7705, 0.3131, 0.7705, 0.3131, 0.9742, 0.2983, 0.9742, 0.2983, 0.7705, 0.3131, 0.7705, 0.3131, 0.9742, 0.2983, 0.9742, 0.2983, 0.7705, 0.3131, 0.7705, 0.3131, 0.9742, 0.2983, 0.9742, 0.2983, 0.7705, 0.3131, 0.7705, 0.2983, 0.9742, 0.3131, 0.9742, 0.3131, 0.7705, 0.2983, 0.7705, 0.2983, 0.9742, 0.3131, 0.9742, 0.3131, 0.7705, 0.2983, 0.7705, 0.2983, 0.9742, 0.3131, 0.9742, 0.3131, 0.7705, 0.2983, 0.7705, 0.2983, 0.9742, 0.3131, 0.9742, 0.3131, 0.7705, 0.2983, 0.7705, 0.2983, 0.9742, 0.3131, 0.9742, 0.3131, 0.7705, 0.2983, 0.7705, 0.2983, 0.9742, 0.3131, 0.9742, 0.3131, 0.7705, 0.2983, 0.7705, 0.2983, 0.9742, 0.3131, 0.9742, 0.3131, 0.7705, 0.2983, 0.7705, 0.2983, 0.9742, 0.3131, 0.9742, 0.3131, 0.7705, 0.2983, 0.7705, 0.2983, 0.9742, 0.3131, 0.9742, 0.3131, 0.7705, 0.2983, 0.7705, 0.2983, 0.9742, 0.3131, 0.9742, 0.3131, 0.7705, 0.2983, 0.7705, 0.2983, 0.9742, 0.3131, 0.9742, 0.3131, 0.7705, 0.2983, 0.7705, 0.2983, 0.9742, 0.3131, 0.9742, 0.3131, 0.7705, 0.2456, 0.3721, 0.2527, 0.3721, 0.2527, 0.6241, 0.2456, 0.6241, 0.2489, 0.6568, 0.2489, 0.3404, 0.2604, 0.3514, 0.2604, 0.6459, 0.2456, 0.3721, 0.2527, 0.3721, 0.2527, 0.6241, 0.2456, 0.6241, 0.2456, 0.3721, 0.2527, 0.3721, 0.2527, 0.6241, 0.2456, 0.6241, 0.4772, 0.6568, 0.2489, 0.6568, 0.2604, 0.6459, 0.4657, 0.6459, 0.2489, 0.3404, 0.2489, 0.6568, 0.2604, 0.6459, 0.2604, 0.3514, 0.4772, 0.6568, 0.4772, 0.3404, 0.4657, 0.3514, 0.4657, 0.6459, 0.2489, 0.3404, 0.4772, 0.3404, 0.4657, 0.3514, 0.2604, 0.3514, 0.4772, 0.3404, 0.2489, 0.3404, 0.2604, 0.3514, 0.4657, 0.3514, 0.4772, 0.3404, 0.4772, 0.6568, 0.4657, 0.6459, 0.4657, 0.3514, 0.2489, 0.6568, 0.4772, 0.6568, 0.4657, 0.6459, 0.2604, 0.6459, 0.2647, 0.7243, 0.2924, 0.7243, 0.2924, 0.9764, 0.2647, 0.9764, 0.2647, 0.7243, 0.2924, 0.7243, 0.2924, 0.9764, 0.2647, 0.9764, 0.2647, 0.7243, 0.2924, 0.7243, 0.2924, 0.9764, 0.2647, 0.9764, 0.2647, 0.7243, 0.2924, 0.7243, 0.2924, 0.9764, 0.2647, 0.9764, 0.3171, 0.5323, 0.2667, 0.5323, 0.2741, 0.4732, 0.3081, 0.4732, 0.2851, 0.3716, 0.3395, 0.3716, 0.3395, 0.3988, 0.2851, 0.3716, 0.3395, 0.3716, 0.3395, 0.3988, 0.2735, 0.5546, 0.2667, 0.5323, 0.3171, 0.5323, 0.3103, 0.5546, 0.2735, 0.5546, 0.2667, 0.5323, 0.3171, 0.5323, 0.3103, 0.5546, 0.2851, 0.3716, 0.3395, 0.3716, 0.3395, 0.3988, 0.2851, 0.3716, 0.3395, 0.3716, 0.3395, 0.3988, 0.3171, 0.5323, 0.2667, 0.5323, 0.2741, 0.4732, 0.3081, 0.4732, 0.3131, 0.9742, 0.2983, 0.9742, 0.2983, 0.7705, 0.3131, 0.7705, 0.3131, 0.9742, 0.2983, 0.9742, 0.2983, 0.7705, 0.3131, 0.7705, 0.3131, 0.9742, 0.2983, 0.9742, 0.2983, 0.7705, 0.3131, 0.7705, 0.3131, 0.9742, 0.2983, 0.9742, 0.2983, 0.7705, 0.3131, 0.7705, 0.3131, 0.9742, 0.2983, 0.9742, 0.2983, 0.7705, 0.3131, 0.7705, 0.3131, 0.9742, 0.2983, 0.9742, 0.2983, 0.7705, 0.3131, 0.7705, 0.3131, 0.9742, 0.2983, 0.9742, 0.2983, 0.7705, 0.3131, 0.7705, 0.3131, 0.9742, 0.2983, 0.9742, 0.2983, 0.7705, 0.3131, 0.7705, 0.3131, 0.9742, 0.2983, 0.9742, 0.2983, 0.7705, 0.3131, 0.7705, 0.3131, 0.9742, 0.2983, 0.9742, 0.2983, 0.7705, 0.3131, 0.7705, 0.3131, 0.9742, 0.2983, 0.9742, 0.2983, 0.7705, 0.3131, 0.7705, 0.2983, 0.9742, 0.3131, 0.9742, 0.3131, 0.7705, 0.2983, 0.7705, 0.2983, 0.9742, 0.3131, 0.9742, 0.3131, 0.7705, 0.2983, 0.7705, 0.2983, 0.9742, 0.3131, 0.9742, 0.3131, 0.7705, 0.2983, 0.7705, 0.2983, 0.9742, 0.3131, 0.9742, 0.3131, 0.7705, 0.2983, 0.7705, 0.2983, 0.9742, 0.3131, 0.9742, 0.3131, 0.7705, 0.2983, 0.7705, 0.2983, 0.9742, 0.3131, 0.9742, 0.3131, 0.7705, 0.2983, 0.7705, 0.2983, 0.9742, 0.3131, 0.9742, 0.3131, 0.7705, 0.2983, 0.7705, 0.2983, 0.9742, 0.3131, 0.9742, 0.3131, 0.7705, 0.2983, 0.7705, 0.2983, 0.9742, 0.3131, 0.9742, 0.3131, 0.7705, 0.2983, 0.7705, 0.2983, 0.9742, 0.3131, 0.9742, 0.3131, 0.7705, 0.2983, 0.7705, 0.2983, 0.9742, 0.3131, 0.9742, 0.3131, 0.7705, 0.2983, 0.7705, 0.2983, 0.9742, 0.3131, 0.9742, 0.3131, 0.7705, 0.3131, 0.9742, 0.2983, 0.9742, 0.2983, 0.7705, 0.3131, 0.7705, 0.3131, 0.9742, 0.2983, 0.9742, 0.2983, 0.7705, 0.3131, 0.7705, 0.3131, 0.9742, 0.2983, 0.9742, 0.2983, 0.7705, 0.3131, 0.7705, 0.3131, 0.9742, 0.2983, 0.9742, 0.2983, 0.7705, 0.3131, 0.7705, 0.3131, 0.9742, 0.2983, 0.9742, 0.2983, 0.7705, 0.3131, 0.7705, 0.3131, 0.9742, 0.2983, 0.9742, 0.2983, 0.7705, 0.3131, 0.7705, 0.3131, 0.9742, 0.2983, 0.9742, 0.2983, 0.7705, 0.3131, 0.7705, 0.3131, 0.9742, 0.2983, 0.9742, 0.2983, 0.7705, 0.3131, 0.7705, 0.3131, 0.9742, 0.2983, 0.9742, 0.2983, 0.7705, 0.3131, 0.7705, 0.3131, 0.9742, 0.2983, 0.9742, 0.2983, 0.7705, 0.3131, 0.7705, 0.3131, 0.9742, 0.2983, 0.9742, 0.2983, 0.7705, 0.3131, 0.7705, 0.2983, 0.9742, 0.3131, 0.9742, 0.3131, 0.7705, 0.2983, 0.7705, 0.2983, 0.9742, 0.3131, 0.9742, 0.3131, 0.7705, 0.2983, 0.7705, 0.2983, 0.9742, 0.3131, 0.9742, 0.3131, 0.7705, 0.2983, 0.7705, 0.2983, 0.9742, 0.3131, 0.9742, 0.3131, 0.7705, 0.2983, 0.7705, 0.2983, 0.9742, 0.3131, 0.9742, 0.3131, 0.7705, 0.2983, 0.7705, 0.2983, 0.9742, 0.3131, 0.9742, 0.3131, 0.7705, 0.2983, 0.7705, 0.2983, 0.9742, 0.3131, 0.9742, 0.3131, 0.7705, 0.2983, 0.7705, 0.2983, 0.9742, 0.3131, 0.9742, 0.3131, 0.7705, 0.2983, 0.7705, 0.2983, 0.9742, 0.3131, 0.9742, 0.3131, 0.7705, 0.2983, 0.7705, 0.2983, 0.9742, 0.3131, 0.9742, 0.3131, 0.7705, 0.2983, 0.7705, 0.2983, 0.9742, 0.3131, 0.9742, 0.3131, 0.7705, 0.2983, 0.7705, 0.2983, 0.9742, 0.3131, 0.9742, 0.3131, 0.7705])
me_largefence.use_remesh_preserve_volume = False
me_largefence.use_remesh_preserve_attributes = False
me_largefence.use_mirror_vertex_groups = False
me_largefence.update()

# ---- objects
ob_largefence = bpy.data.objects.new('largefence', me_largefence)

# ---- transforms, parenting, visibility, modifiers, constraints
ob_largefence.location = (0.0, 0.0, 0.0)
ob_largefence.rotation_euler = (1.571, -0.0, 0.0)
ob_largefence.lineart.crease_threshold = 0.0
_vg = ob_largefence.vertex_groups.new(name='fp')
_vg = ob_largefence.vertex_groups.new(name='bp')
_vg = ob_largefence.vertex_groups.new(name='notrans')

# ---- collection membership
col_collection_1.objects.link(ob_largefence)

# ---- scene / render settings (as saved in the file)
scene.frame_start = 1; scene.frame_end = 250; scene.frame_set(0)
scene.render.engine = 'BLENDER_EEVEE_NEXT'
scene.render.image_settings.compression = 90
scene.render.resolution_percentage = 50
scene.render.dither_intensity = 0.0
scene.cycles.use_denoising = False
scene.cycles.samples = 10
scene.cycles.sampling_pattern = 'TABULATED_SOBOL'
scene.cycles.light_sampling_threshold = 0.0
scene.cycles.use_adaptive_sampling = False
scene.cycles.use_light_tree = False
scene.cycles.blur_glossy = 0.0
scene.cycles.volume_bounces = 1
scene.cycles.pixel_filter_type = 'GAUSSIAN'
scene.cycles.sample_clamp_indirect = 0.0
scene.view_settings.view_transform = 'Standard'
bpy.context.view_layer.update()

# ---- added for rendering (the .blend has no active camera and no usable light): camera, sun
cam_auto = bpy.data.cameras.new('AutoCamera')
cam_auto.lens = 50.0
cam_auto.sensor_width = 36.0
cam_auto.clip_end = 1000.0
ob_auto_camera = bpy.data.objects.new('AutoCamera', cam_auto)
scene.collection.objects.link(ob_auto_camera)
ob_auto_camera.location = (0.974327, -1.16934, 1.02181)
ob_auto_camera.rotation_euler = (1.09748, -7.21219e-08, 0.694738)
scene.camera = ob_auto_camera
light_auto_sun = bpy.data.lights.new('AutoSun', 'SUN')
light_auto_sun.energy = 3.0
light_auto_sun.angle = 0.0523599
ob_auto_sun = bpy.data.objects.new('AutoSun', light_auto_sun)
scene.collection.objects.link(ob_auto_sun)
ob_auto_sun.rotation_euler = (0.872665, 0.174533, 0.523599)
bpy.context.view_layer.update()
